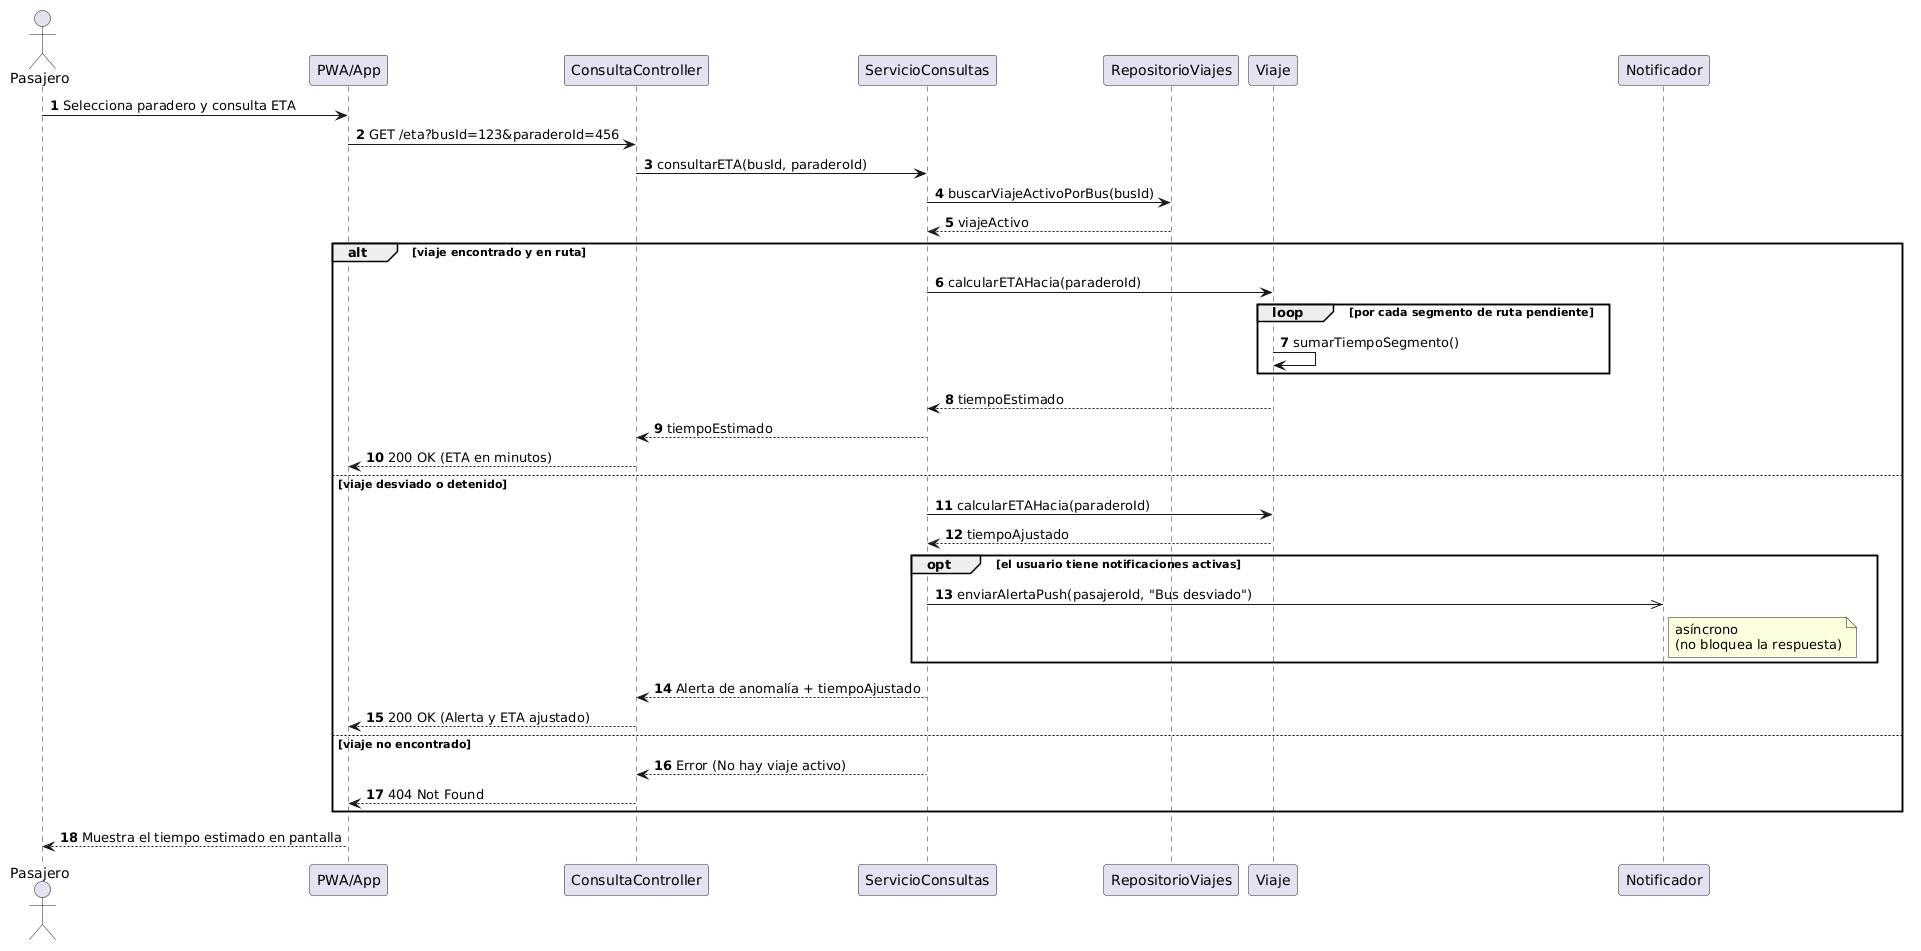

The diagram above was rendered by PlantUML. Its source (embedded in the PNG):
@startuml
skinparam shadowing false
autonumber

actor Pasajero
participant "PWA/App" as UI
participant "ConsultaController" as C
participant "ServicioConsultas" as S
participant "RepositorioViajes" as R
participant "Viaje" as V
participant "Notificador" as N

Pasajero -> UI: Selecciona paradero y consulta ETA
UI -> C: GET /eta?busId=123&paraderoId=456
C -> S: consultarETA(busId, paraderoId)
S -> R: buscarViajeActivoPorBus(busId)
R --> S: viajeActivo

alt viaje encontrado y en ruta
    S -> V: calcularETAHacia(paraderoId)
    
    loop por cada segmento de ruta pendiente
        V -> V: sumarTiempoSegmento()
    end
    
    V --> S: tiempoEstimado
    S --> C: tiempoEstimado
    C --> UI: 200 OK (ETA en minutos)
    
else viaje desviado o detenido
    S -> V: calcularETAHacia(paraderoId)
    V --> S: tiempoAjustado
    
    opt el usuario tiene notificaciones activas
        S ->> N: enviarAlertaPush(pasajeroId, "Bus desviado")
        note right of N: asíncrono\n(no bloquea la respuesta)
    end
    
    S --> C: Alerta de anomalía + tiempoAjustado
    C --> UI: 200 OK (Alerta y ETA ajustado)
    
else viaje no encontrado
    S --> C: Error (No hay viaje activo)
    C --> UI: 404 Not Found
end

UI --> Pasajero: Muestra el tiempo estimado en pantalla
@enduml